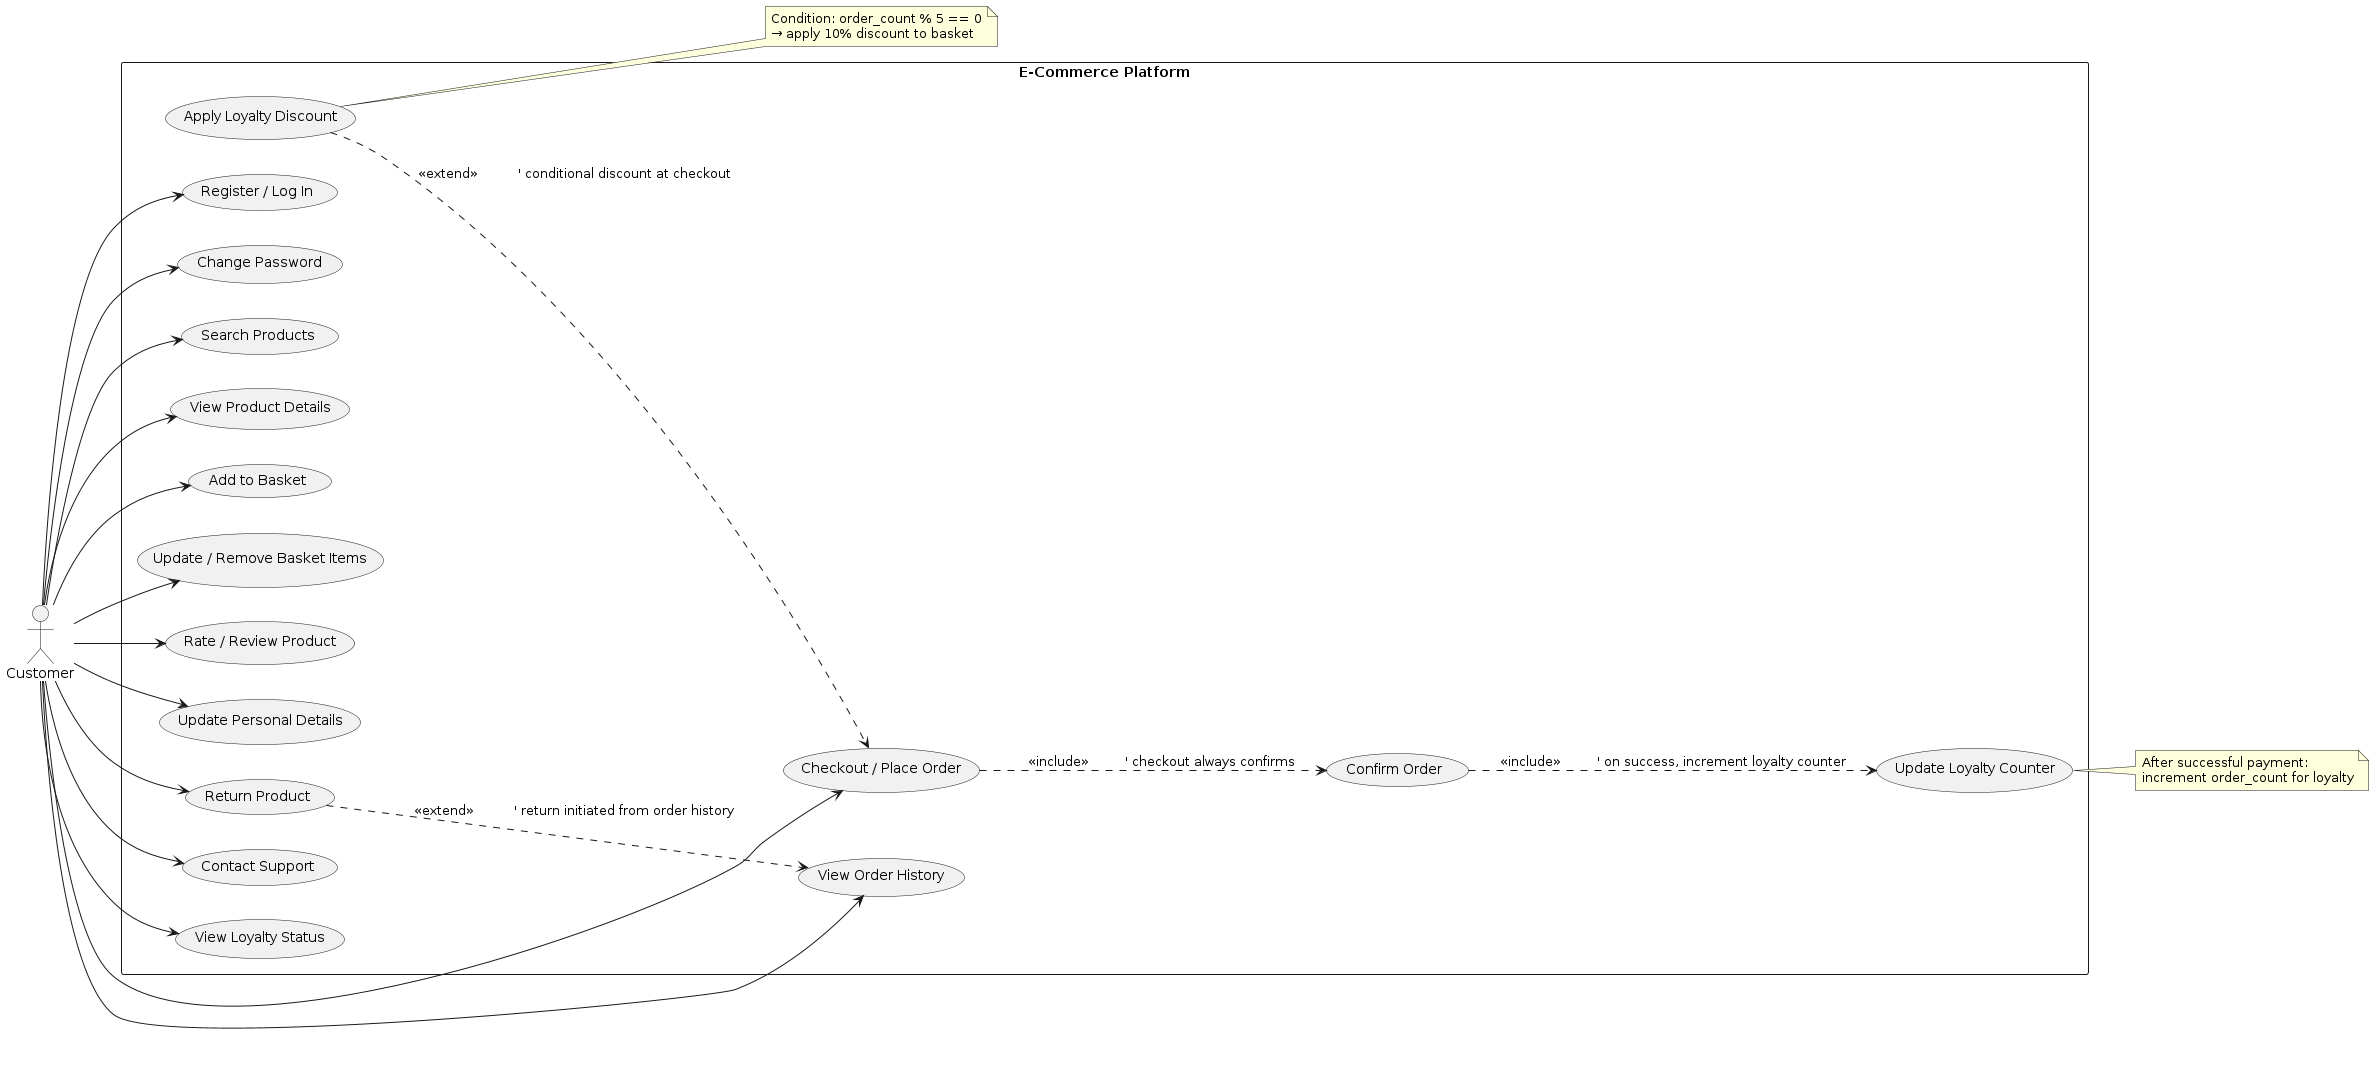

The diagram above was rendered by PlantUML. Its source (embedded in the PNG):
@startuml
left to right direction
actor Customer
rectangle "E-Commerce Platform" {
  usecase "Register / Log In" as C1
  usecase "Change Password" as C2
  usecase "Search Products" as C3
  usecase "View Product Details" as C4
  usecase "Add to Basket" as C5
  usecase "Update / Remove Basket Items" as C6
  usecase "Checkout / Place Order" as C7
  usecase "Confirm Order" as C8
  usecase "View Order History" as C9
  usecase "Rate / Review Product" as C10
  usecase "Update Personal Details" as C11
  usecase "Return Product" as C12
  usecase "Contact Support" as C13

  ' Loyalty card system
  usecase "View Loyalty Status" as C14
  usecase "Apply Loyalty Discount" as C15
  usecase "Update Loyalty Counter" as C16
}

Customer --> C1
Customer --> C2
Customer --> C3
Customer --> C4
Customer --> C5
Customer --> C6
Customer --> C7
Customer --> C9
Customer --> C10
Customer --> C11
Customer --> C12
Customer --> C13
Customer --> C14

C7  ..> C8  : <<include>>         ' checkout always confirms
C12 ..> C9  : <<extend>>          ' return initiated from order history
C15 ..> C7  : <<extend>>          ' conditional discount at checkout
C8  ..> C16 : <<include>>         ' on success, increment loyalty counter

note right of C15
Condition: order_count % 5 == 0
→ apply 10% discount to basket
end note

note right of C16
After successful payment:
increment order_count for loyalty
end note
@enduml